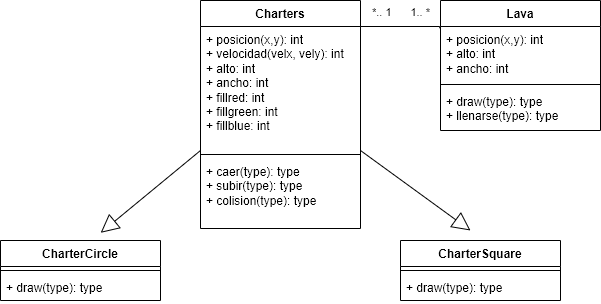

The diagram above was exported from draw.io. Its source (the exported page's mxGraphModel, read from the mxfile embedded in the PNG):
<mxGraphModel dx="794" dy="438" grid="1" gridSize="10" guides="1" tooltips="1" connect="1" arrows="1" fold="1" page="1" pageScale="1" pageWidth="827" pageHeight="1169" math="0" shadow="0">
  <root>
    <mxCell id="0" />
    <mxCell id="1" parent="0" />
    <mxCell id="Y6NqcICGsmvd9gOnSxg8-1" value="Charters" style="swimlane;fontStyle=1;align=center;verticalAlign=top;childLayout=stackLayout;horizontal=1;startSize=26;horizontalStack=0;resizeParent=1;resizeParentMax=0;resizeLast=0;collapsible=1;marginBottom=0;whiteSpace=wrap;html=1;" parent="1" vertex="1">
      <mxGeometry x="320" y="200" width="160" height="228" as="geometry" />
    </mxCell>
    <mxCell id="Y6NqcICGsmvd9gOnSxg8-2" value="+ posicion(x,y): int&lt;br&gt;+ velocidad(velx, vely): int&lt;br&gt;+ alto: int&lt;br&gt;+ ancho: int&lt;br&gt;+ fillred: int&lt;br&gt;+ fillgreen: int&lt;br&gt;+ fillblue: int" style="text;strokeColor=none;fillColor=none;align=left;verticalAlign=top;spacingLeft=4;spacingRight=4;overflow=hidden;rotatable=0;points=[[0,0.5],[1,0.5]];portConstraint=eastwest;whiteSpace=wrap;html=1;" parent="Y6NqcICGsmvd9gOnSxg8-1" vertex="1">
      <mxGeometry y="26" width="160" height="124" as="geometry" />
    </mxCell>
    <mxCell id="Y6NqcICGsmvd9gOnSxg8-3" value="" style="line;strokeWidth=1;fillColor=none;align=left;verticalAlign=middle;spacingTop=-1;spacingLeft=3;spacingRight=3;rotatable=0;labelPosition=right;points=[];portConstraint=eastwest;strokeColor=inherit;" parent="Y6NqcICGsmvd9gOnSxg8-1" vertex="1">
      <mxGeometry y="150" width="160" height="8" as="geometry" />
    </mxCell>
    <mxCell id="Y6NqcICGsmvd9gOnSxg8-4" value="+ caer(type): type&lt;br&gt;+ subir(type): type&lt;br&gt;+ colision(type): type" style="text;strokeColor=none;fillColor=none;align=left;verticalAlign=top;spacingLeft=4;spacingRight=4;overflow=hidden;rotatable=0;points=[[0,0.5],[1,0.5]];portConstraint=eastwest;whiteSpace=wrap;html=1;" parent="Y6NqcICGsmvd9gOnSxg8-1" vertex="1">
      <mxGeometry y="158" width="160" height="70" as="geometry" />
    </mxCell>
    <mxCell id="Y6NqcICGsmvd9gOnSxg8-5" value="CharterCircle" style="swimlane;fontStyle=1;align=center;verticalAlign=top;childLayout=stackLayout;horizontal=1;startSize=26;horizontalStack=0;resizeParent=1;resizeParentMax=0;resizeLast=0;collapsible=1;marginBottom=0;whiteSpace=wrap;html=1;" parent="1" vertex="1">
      <mxGeometry x="120" y="440" width="160" height="60" as="geometry" />
    </mxCell>
    <mxCell id="Y6NqcICGsmvd9gOnSxg8-7" value="" style="line;strokeWidth=1;fillColor=none;align=left;verticalAlign=middle;spacingTop=-1;spacingLeft=3;spacingRight=3;rotatable=0;labelPosition=right;points=[];portConstraint=eastwest;strokeColor=inherit;" parent="Y6NqcICGsmvd9gOnSxg8-5" vertex="1">
      <mxGeometry y="26" width="160" height="8" as="geometry" />
    </mxCell>
    <mxCell id="Y6NqcICGsmvd9gOnSxg8-8" value="+ draw(type): type" style="text;strokeColor=none;fillColor=none;align=left;verticalAlign=top;spacingLeft=4;spacingRight=4;overflow=hidden;rotatable=0;points=[[0,0.5],[1,0.5]];portConstraint=eastwest;whiteSpace=wrap;html=1;" parent="Y6NqcICGsmvd9gOnSxg8-5" vertex="1">
      <mxGeometry y="34" width="160" height="26" as="geometry" />
    </mxCell>
    <mxCell id="Y6NqcICGsmvd9gOnSxg8-9" value="CharterSquare" style="swimlane;fontStyle=1;align=center;verticalAlign=top;childLayout=stackLayout;horizontal=1;startSize=26;horizontalStack=0;resizeParent=1;resizeParentMax=0;resizeLast=0;collapsible=1;marginBottom=0;whiteSpace=wrap;html=1;" parent="1" vertex="1">
      <mxGeometry x="520" y="440" width="160" height="60" as="geometry" />
    </mxCell>
    <mxCell id="Y6NqcICGsmvd9gOnSxg8-10" value="" style="line;strokeWidth=1;fillColor=none;align=left;verticalAlign=middle;spacingTop=-1;spacingLeft=3;spacingRight=3;rotatable=0;labelPosition=right;points=[];portConstraint=eastwest;strokeColor=inherit;" parent="Y6NqcICGsmvd9gOnSxg8-9" vertex="1">
      <mxGeometry y="26" width="160" height="8" as="geometry" />
    </mxCell>
    <mxCell id="Y6NqcICGsmvd9gOnSxg8-11" value="+ draw(type): type" style="text;strokeColor=none;fillColor=none;align=left;verticalAlign=top;spacingLeft=4;spacingRight=4;overflow=hidden;rotatable=0;points=[[0,0.5],[1,0.5]];portConstraint=eastwest;whiteSpace=wrap;html=1;" parent="Y6NqcICGsmvd9gOnSxg8-9" vertex="1">
      <mxGeometry y="34" width="160" height="26" as="geometry" />
    </mxCell>
    <mxCell id="Y6NqcICGsmvd9gOnSxg8-12" value="" style="endArrow=block;endSize=16;endFill=0;html=1;rounded=0;" parent="1" edge="1">
      <mxGeometry x="0.3297" y="29" width="160" relative="1" as="geometry">
        <mxPoint x="480" y="350" as="sourcePoint" />
        <mxPoint x="590" y="430" as="targetPoint" />
        <mxPoint as="offset" />
      </mxGeometry>
    </mxCell>
    <mxCell id="Y6NqcICGsmvd9gOnSxg8-13" value="" style="endArrow=block;endSize=16;endFill=0;html=1;rounded=0;entryX=0.626;entryY=-0.128;entryDx=0;entryDy=0;entryPerimeter=0;" parent="1" target="Y6NqcICGsmvd9gOnSxg8-5" edge="1">
      <mxGeometry x="0.249" y="-28" width="160" relative="1" as="geometry">
        <mxPoint x="320" y="350" as="sourcePoint" />
        <mxPoint x="210" y="440" as="targetPoint" />
        <mxPoint as="offset" />
      </mxGeometry>
    </mxCell>
    <mxCell id="Y6NqcICGsmvd9gOnSxg8-14" value="Lava" style="swimlane;fontStyle=1;align=center;verticalAlign=top;childLayout=stackLayout;horizontal=1;startSize=26;horizontalStack=0;resizeParent=1;resizeParentMax=0;resizeLast=0;collapsible=1;marginBottom=0;whiteSpace=wrap;html=1;" parent="1" vertex="1">
      <mxGeometry x="560" y="200" width="160" height="130" as="geometry" />
    </mxCell>
    <mxCell id="Y6NqcICGsmvd9gOnSxg8-18" value="" style="endArrow=none;html=1;edgeStyle=orthogonalEdgeStyle;rounded=0;entryX=-0.005;entryY=0.032;entryDx=0;entryDy=0;entryPerimeter=0;" parent="Y6NqcICGsmvd9gOnSxg8-14" target="Y6NqcICGsmvd9gOnSxg8-15" edge="1">
      <mxGeometry relative="1" as="geometry">
        <mxPoint x="-80" y="26" as="sourcePoint" />
        <mxPoint x="80" y="26" as="targetPoint" />
        <Array as="points">
          <mxPoint y="26" />
          <mxPoint y="28" />
        </Array>
      </mxGeometry>
    </mxCell>
    <mxCell id="Y6NqcICGsmvd9gOnSxg8-19" value="*.. 1" style="edgeLabel;resizable=0;html=1;align=left;verticalAlign=bottom;" parent="Y6NqcICGsmvd9gOnSxg8-18" connectable="0" vertex="1">
      <mxGeometry x="-1" relative="1" as="geometry">
        <mxPoint x="10" y="-6" as="offset" />
      </mxGeometry>
    </mxCell>
    <mxCell id="Y6NqcICGsmvd9gOnSxg8-20" value="1.. *" style="edgeLabel;resizable=0;html=1;align=right;verticalAlign=bottom;" parent="Y6NqcICGsmvd9gOnSxg8-18" connectable="0" vertex="1">
      <mxGeometry x="1" relative="1" as="geometry">
        <mxPoint x="-9" y="-8" as="offset" />
      </mxGeometry>
    </mxCell>
    <mxCell id="Y6NqcICGsmvd9gOnSxg8-15" value="+ posicion(x,y): int&lt;br&gt;+ alto: int&lt;br&gt;+ ancho: int" style="text;strokeColor=none;fillColor=none;align=left;verticalAlign=top;spacingLeft=4;spacingRight=4;overflow=hidden;rotatable=0;points=[[0,0.5],[1,0.5]];portConstraint=eastwest;whiteSpace=wrap;html=1;" parent="Y6NqcICGsmvd9gOnSxg8-14" vertex="1">
      <mxGeometry y="26" width="160" height="54" as="geometry" />
    </mxCell>
    <mxCell id="Y6NqcICGsmvd9gOnSxg8-16" value="" style="line;strokeWidth=1;fillColor=none;align=left;verticalAlign=middle;spacingTop=-1;spacingLeft=3;spacingRight=3;rotatable=0;labelPosition=right;points=[];portConstraint=eastwest;strokeColor=inherit;" parent="Y6NqcICGsmvd9gOnSxg8-14" vertex="1">
      <mxGeometry y="80" width="160" height="8" as="geometry" />
    </mxCell>
    <mxCell id="Y6NqcICGsmvd9gOnSxg8-17" value="+ draw(type): type&lt;br&gt;+ llenarse(type): type" style="text;strokeColor=none;fillColor=none;align=left;verticalAlign=top;spacingLeft=4;spacingRight=4;overflow=hidden;rotatable=0;points=[[0,0.5],[1,0.5]];portConstraint=eastwest;whiteSpace=wrap;html=1;" parent="Y6NqcICGsmvd9gOnSxg8-14" vertex="1">
      <mxGeometry y="88" width="160" height="42" as="geometry" />
    </mxCell>
  </root>
</mxGraphModel>